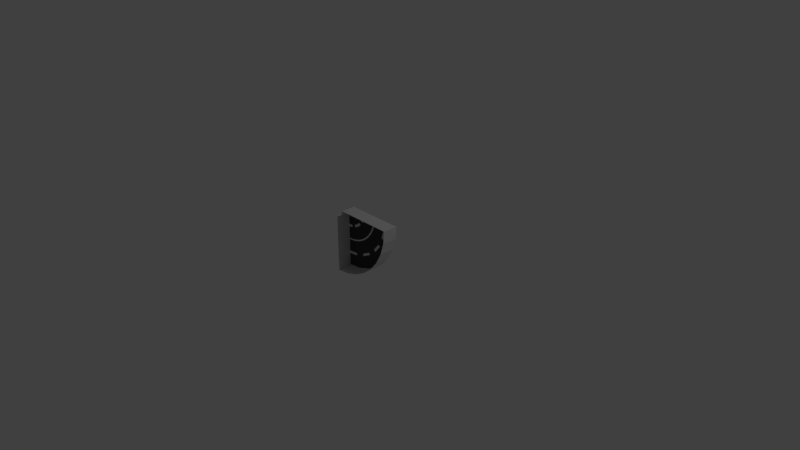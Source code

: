 # Source: StradaUCUCDSCurveRight.blend  (saved by Blender 2.79.0; exported with 4.5.12 LTS)
import bpy
from mathutils import Matrix  # noqa: F401  (used for matrix-valued properties, if any)

bpy.ops.wm.read_factory_settings(use_empty=True)
scene = bpy.context.scene
scene.name = 'Scene'

# ---- collections
col_collection_1 = bpy.data.collections.new('Collection 1'); scene.collection.children.link(col_collection_1)

# ---- materials (node trees are filled in below, after node groups)
mat_strisce_001 = bpy.data.materials.new('Strisce.001')
mat_strisce_001.alpha_threshold = 0.0
mat_strisce_001.roughness = 0.5
mat_asfalto = bpy.data.materials.new('Asfalto')
mat_asfalto.alpha_threshold = 0.0
mat_asfalto.roughness = 0.5

# ---- material node trees
mat_strisce_001.use_nodes = True; mat_strisce_001.node_tree.nodes.clear()
_N = mat_strisce_001.node_tree.nodes; _L = mat_strisce_001.node_tree.links
n0 = _N.new('ShaderNodeOutputMaterial'); n0.name = 'Material Output'; n0.location = (300, 300)
n1 = _N.new('ShaderNodeBsdfDiffuse'); n1.name = 'Diffuse BSDF'; n1.location = (10, 300)
_L.new(n1.outputs[0], n0.inputs[0])
n0.is_active_output = True
mat_asfalto.use_nodes = True; mat_asfalto.node_tree.nodes.clear()
_N = mat_asfalto.node_tree.nodes; _L = mat_asfalto.node_tree.links
n0 = _N.new('ShaderNodeOutputMaterial'); n0.name = 'Material Output'; n0.location = (300, 300)
n1 = _N.new('ShaderNodeBsdfDiffuse'); n1.name = 'Diffuse BSDF'; n1.location = (10, 300)
n1.inputs[0].default_value = (0.05497, 0.05497, 0.05497, 1.0)
_L.new(n1.outputs[0], n0.inputs[0])
n0.is_active_output = True

# ---- world
world_world = bpy.data.worlds.new('World'); scene.world = world_world
world_world.color = (0.05088, 0.05088, 0.05088)
world_world.use_sun_shadow = False
world_world.sun_shadow_jitter_overblur = 0.0
world_world.cycles.sampling_method = 'MANUAL'

# ---- cameras
cam_camera = bpy.data.cameras.new('Camera')
cam_camera.clip_end = 100.0
cam_camera.lens = 35.0
cam_camera.sensor_width = 32.0
cam_camera.sensor_height = 18.0
cam_camera.ortho_scale = 7.314
cam_camera.dof.focus_distance = 0.0

# ---- lights
light_lamp = bpy.data.lights.new('Lamp', 'POINT')
light_lamp.transmission_factor = 0.0
light_lamp.cutoff_distance = 30.0
light_lamp.energy = 100.0
light_lamp.shadow_buffer_clip_start = 1.001
light_lamp.shadow_soft_size = 0.1
light_lamp.shadow_maximum_resolution = 0.006
light_lamp.use_absolute_resolution = True

# ---- meshes
me_circle_001 = bpy.data.meshes.new('Circle.001')
me_circle_001.from_pydata([(-0.5, -0.1, 0.4), (-0.4805, -0.1, 0.4019), (-0.4617, -0.1, 0.4076), (-0.4444, -0.1, 0.4169), (-0.4293, -0.1, 0.4293), (-0.4169, -0.1, 0.4444), (-0.4076, -0.1, 0.4617), (-0.4019, -0.1, 0.4805), (-0.4, -0.1, 0.5), (-0.5, -0.1, -0.4), (-0.3244, -0.1, -0.3827), (-0.1556, -0.1, -0.3315), (1.365e-05, -0.1, -0.2483), (0.1364, -0.1, -0.1364), (0.2483, -0.1, -1.263e-05), (0.3315, -0.1, 0.1556), (0.3827, -0.1, 0.3244), (0.4, -0.1, 0.5), (-0.5, 0.1, 0.4), (-0.4805, 0.1, 0.4019), (-0.4617, 0.1, 0.4076), (-0.4444, 0.1, 0.4169), (-0.4293, 0.1, 0.4293), (-0.4169, 0.1, 0.4444), (-0.4076, 0.1, 0.4617), (-0.4019, 0.1, 0.4805), (-0.4, 0.1, 0.5), (-0.5, 0.1, -0.4), (-0.3244, 0.1, -0.3827), (-0.1556, 0.1, -0.3315), (1.365e-05, 0.1, -0.2483), (0.1364, 0.1, -0.1364), (0.2483, 0.1, -1.264e-05), (0.3315, 0.1, 0.1556), (0.3827, 0.1, 0.3244), (0.4, 0.1, 0.5), (-0.391, 0.1, 0.5), (-0.3931, 0.1, 0.4787), (-0.3993, 0.1, 0.4583), (-0.4094, 0.1, 0.4395), (-0.423, 0.1, 0.423), (-0.4395, 0.1, 0.4094), (-0.4583, 0.1, 0.3993), (-0.4787, 0.1, 0.3931), (-0.5, 0.1, 0.391), (-0.391, -0.1, 0.5), (-0.5, -0.1, 0.391), (0.391, 0.1, 0.5), (0.3738, 0.1, 0.3262), (0.3231, 0.1, 0.159), (0.2408, 0.1, 0.00501), (0.13, 0.1, -0.13), (-0.005009, 0.1, -0.2408), (-0.159, 0.1, -0.3231), (-0.3262, 0.1, -0.3738), (-0.5, 0.1, -0.391), (0.391, -0.1, 0.5), (-0.5, -0.1, -0.391), (-0.4805, 0.1098, 0.4019), (-0.5, 0.1098, 0.4), (-0.4617, 0.1098, 0.4076), (-0.4444, 0.1098, 0.4169), (-0.4293, 0.1098, 0.4293), (-0.4169, 0.1098, 0.4444), (-0.4076, 0.1098, 0.4617), (-0.4019, 0.1098, 0.4805), (-0.4, 0.1098, 0.5), (-0.3244, 0.1098, -0.3827), (-0.5, 0.1098, -0.4), (-0.1556, 0.1098, -0.3315), (1.365e-05, 0.1098, -0.2483), (0.1364, 0.1098, -0.1364), (0.2483, 0.1098, -1.264e-05), (0.3315, 0.1098, 0.1556), (0.3827, 0.1098, 0.3244), (0.4, 0.1098, 0.5), (0.391, 0.1098, 0.5), (0.3738, 0.1098, 0.3262), (0.3231, 0.1098, 0.159), (0.2408, 0.1098, 0.00501), (0.13, 0.1098, -0.13), (-0.005009, 0.1098, -0.2408), (-0.159, 0.1098, -0.3231), (-0.3262, 0.1098, -0.3738), (-0.5, 0.1098, -0.391), (-0.391, 0.1098, 0.5), (-0.3931, 0.1098, 0.4787), (-0.3993, 0.1098, 0.4583), (-0.4094, 0.1098, 0.4395), (-0.423, 0.1098, 0.423), (-0.4395, 0.1098, 0.4094), (-0.4583, 0.1098, 0.3993), (-0.4787, 0.1098, 0.3931), (-0.5, 0.1098, 0.391), (-0.009087, 0.1, 0.5), (0.008988, 0.1, 0.5), (-0.01852, 0.1, 0.4042), (-0.0007917, 0.1, 0.4007), (-0.04646, 0.1, 0.3121), (-0.02976, 0.1, 0.3052), (-0.09182, 0.1, 0.2273), (-0.07679, 0.1, 0.2172), (-0.1529, 0.1, 0.1529), (-0.1401, 0.1, 0.1401), (-0.2273, 0.1, 0.09182), (-0.2172, 0.1, 0.07679), (-0.3121, 0.1, 0.04646), (-0.3052, 0.1, 0.02976), (-0.4042, 0.1, 0.01852), (-0.4007, 0.1, 0.0007918), (-0.5, 0.1, 0.009087), (-0.5, 0.1, -0.008988), (-0.009522, -0.1, 0.5), (0.2511, -0.1, 0.5), (-0.5, -0.1, 0.009523), (-0.5, -0.1, -0.2511), (-0.2163, 0.1, 0.5), (-0.2218, 0.1, 0.4447), (-0.2379, 0.1, 0.3915), (-0.2642, 0.1, 0.3424), (-0.2994, 0.1, 0.2994), (-0.3424, 0.1, 0.2642), (-0.3915, 0.1, 0.2379), (-0.4447, 0.1, 0.2218), (-0.5, 0.1, 0.2163), (-0.2165, -0.1, 0.5), (-0.5, -0.1, 0.2165), (-0.1836, 0.1, 0.5), (-0.1897, 0.1, 0.4383), (-0.2077, 0.1, 0.3789), (-0.237, 0.1, 0.3242), (-0.2763, 0.1, 0.2763), (-0.3242, 0.1, 0.237), (-0.3789, 0.1, 0.2077), (-0.4383, 0.1, 0.1897), (-0.5, 0.1, 0.1836), (-0.1839, -0.1, 0.5), (-0.5, -0.1, 0.1839), (0.1836, 0.1, 0.5), (0.1704, 0.1, 0.3666), (0.1315, 0.1, 0.2384), (0.06837, 0.1, 0.1202), (-0.01664, 0.1, 0.01664), (-0.1202, 0.1, -0.06837), (-0.2384, 0.1, -0.1315), (-0.3666, 0.1, -0.1704), (-0.5, 0.1, -0.1836), (0.3151, -0.1, 0.5), (-0.5, -0.1, -0.3151), (0.2163, 0.1, 0.5), (0.2026, 0.1, 0.3603), (0.1618, 0.1, 0.2259), (0.0956, 0.1, 0.102), (0.00652, 0.1, -0.00652), (-0.102, 0.1, -0.0956), (-0.2259, 0.1, -0.1618), (-0.3603, 0.1, -0.2026), (-0.5, 0.1, -0.2163), (0.327, -0.1, 0.5), (-0.5, -0.1, -0.327)], [], [(12, 11, 29, 30), (4, 22, 21, 3), (13, 12, 30, 31), (5, 23, 22, 4), (14, 13, 31, 32), (6, 24, 23, 5), (15, 14, 32, 33), (7, 25, 24, 6), (16, 15, 33, 34), (8, 26, 25, 7), (1, 19, 18, 0), (17, 16, 34, 35), (10, 9, 27, 28), (2, 20, 19, 1), (11, 10, 28, 29), (3, 21, 20, 2), (42, 91, 90, 41), (25, 65, 64, 24), (47, 76, 77, 48), (43, 92, 91, 42), (24, 64, 63, 23), (36, 85, 66, 26), (48, 77, 78, 49), (44, 93, 92, 43), (56, 17, 35, 47), (55, 27, 9, 57), (18, 44, 46, 0), (8, 45, 36, 26), (23, 63, 62, 22), (49, 78, 79, 50), (22, 62, 61, 21), (50, 79, 80, 51), (21, 61, 60, 20), (55, 84, 68, 27), (34, 74, 75, 35), (51, 80, 81, 52), (157, 55, 57, 159), (158, 56, 47, 149), (157, 156, 54, 55), (156, 155, 53, 54), (155, 154, 52, 53), (154, 153, 51, 52), (153, 152, 50, 51), (152, 151, 49, 50), (151, 150, 48, 49), (150, 149, 47, 48), (77, 76, 75, 74), (78, 77, 74, 73), (79, 78, 73, 72), (80, 79, 72, 71), (81, 80, 71, 70), (82, 81, 70, 69), (83, 82, 69, 67), (84, 83, 67, 68), (59, 58, 92, 93), (58, 60, 91, 92), (60, 61, 90, 91), (61, 62, 89, 90), (62, 63, 88, 89), (63, 64, 87, 88), (64, 65, 86, 87), (65, 66, 85, 86), (26, 66, 65, 25), (35, 75, 76, 47), (41, 90, 89, 40), (27, 68, 67, 28), (40, 89, 88, 39), (28, 67, 69, 29), (39, 88, 87, 38), (29, 69, 70, 30), (38, 87, 86, 37), (30, 70, 71, 31), (37, 86, 85, 36), (54, 83, 84, 55), (31, 71, 72, 32), (18, 59, 93, 44), (53, 82, 83, 54), (32, 72, 73, 33), (19, 58, 59, 18), (52, 81, 82, 53), (33, 73, 74, 34), (20, 60, 58, 19), (128, 127, 94, 96), (96, 94, 95, 97), (129, 128, 96, 98), (98, 96, 97, 99), (130, 129, 98, 100), (100, 98, 99, 101), (131, 130, 100, 102), (102, 100, 101, 103), (132, 131, 102, 104), (104, 102, 103, 105), (133, 132, 104, 106), (106, 104, 105, 107), (134, 133, 106, 108), (108, 106, 107, 109), (135, 134, 108, 110), (110, 108, 109, 111), (136, 112, 94, 127), (112, 113, 95, 94), (135, 110, 114, 137), (110, 111, 115, 114), (44, 124, 126, 46), (45, 125, 116, 36), (44, 43, 123, 124), (43, 42, 122, 123), (42, 41, 121, 122), (41, 40, 120, 121), (40, 39, 119, 120), (39, 38, 118, 119), (38, 37, 117, 118), (37, 36, 116, 117), (124, 135, 137, 126), (125, 136, 127, 116), (124, 123, 134, 135), (123, 122, 133, 134), (122, 121, 132, 133), (121, 120, 131, 132), (120, 119, 130, 131), (119, 118, 129, 130), (118, 117, 128, 129), (117, 116, 127, 128), (97, 95, 138, 139), (99, 97, 139, 140), (101, 99, 140, 141), (103, 101, 141, 142), (105, 103, 142, 143), (107, 105, 143, 144), (109, 107, 144, 145), (111, 109, 145, 146), (113, 147, 138, 95), (111, 146, 148, 115), (139, 138, 149, 150), (140, 139, 150, 151), (141, 140, 151, 152), (142, 141, 152, 153), (143, 142, 153, 154), (144, 143, 154, 155), (145, 144, 155, 156), (146, 145, 156, 157), (147, 158, 149, 138), (146, 157, 159, 148)])
me_circle_001.polygons.foreach_set('material_index', [0, 0, 0, 0, 0, 0, 0, 0, 0, 0, 0, 0, 0, 0, 0, 0, 0, 0, 0, 0, 0, 0, 0, 0, 0, 0, 0, 0, 0, 0, 0, 0, 0, 0, 0, 0, 0, 0, 1, 1, 1, 1, 1, 1, 1, 1, 0, 0, 0, 0, 0, 0, 0, 0, 0, 0, 0, 0, 0, 0, 0, 0, 0, 0, 0, 0, 0, 0, 0, 0, 0, 0, 0, 0, 0, 0, 0, 0, 0, 0, 0, 0, 1, 0, 1, 0, 1, 0, 1, 0, 1, 0, 1, 0, 1, 0, 1, 0, 0, 0, 0, 0, 0, 0, 1, 1, 1, 1, 1, 1, 1, 1, 0, 0, 0, 1, 0, 0, 1, 0, 0, 1, 1, 1, 1, 1, 1, 1, 1, 1, 0, 0, 1, 0, 1, 0, 1, 0, 1, 0, 0, 0])
me_circle_001.materials.append(mat_strisce_001)
me_circle_001.materials.append(mat_asfalto)
me_circle_001.use_remesh_preserve_volume = False
me_circle_001.use_remesh_preserve_attributes = False
me_circle_001.use_mirror_vertex_groups = False
me_circle_001.update()

# ---- objects
ob_circle = bpy.data.objects.new('Circle', me_circle_001)
ob_lamp = bpy.data.objects.new('Lamp', light_lamp)
ob_camera = bpy.data.objects.new('Camera', cam_camera)

# ---- transforms, parenting, visibility, modifiers, constraints
ob_circle.location = (0.0, 0.0, 0.0)
ob_circle.lineart.crease_threshold = 0.0
ob_lamp.location = (4.076, 1.005, 5.904)
ob_lamp.rotation_euler = (0.6503, 0.05522, 1.866)
ob_lamp.lock_rotations_4d = False
ob_lamp.empty_display_type = 'ARROWS'
ob_lamp.color = (0.0, 0.0, 0.0, 0.0)
ob_lamp.lineart.crease_threshold = 0.0
ob_camera.location = (7.481, -6.508, 5.344)
ob_camera.rotation_euler = (1.109, 0.0, 0.8149)
ob_camera.lock_rotations_4d = False
ob_camera.empty_display_type = 'ARROWS'
ob_camera.color = (0.0, 0.0, 0.0, 0.0)
ob_camera.display_type = 'WIRE'
ob_camera.lineart.crease_threshold = 0.0

# ---- collection membership
col_collection_1.objects.link(ob_circle)
col_collection_1.objects.link(ob_lamp)
col_collection_1.objects.link(ob_camera)

# ---- scene / render settings (as saved in the file)
scene.camera = ob_camera
scene.frame_start = 1; scene.frame_end = 250; scene.frame_set(1)
scene.render.engine = 'CYCLES'
scene.render.resolution_percentage = 50
scene.render.dither_intensity = 0.0
scene.cycles.use_denoising = False
scene.cycles.samples = 128
scene.cycles.sampling_pattern = 'TABULATED_SOBOL'
scene.cycles.use_adaptive_sampling = False
scene.cycles.use_light_tree = False
scene.cycles.blur_glossy = 0.0
scene.cycles.sample_clamp_indirect = 0.0
scene.view_settings.view_transform = 'Standard'
bpy.context.view_layer.update()
